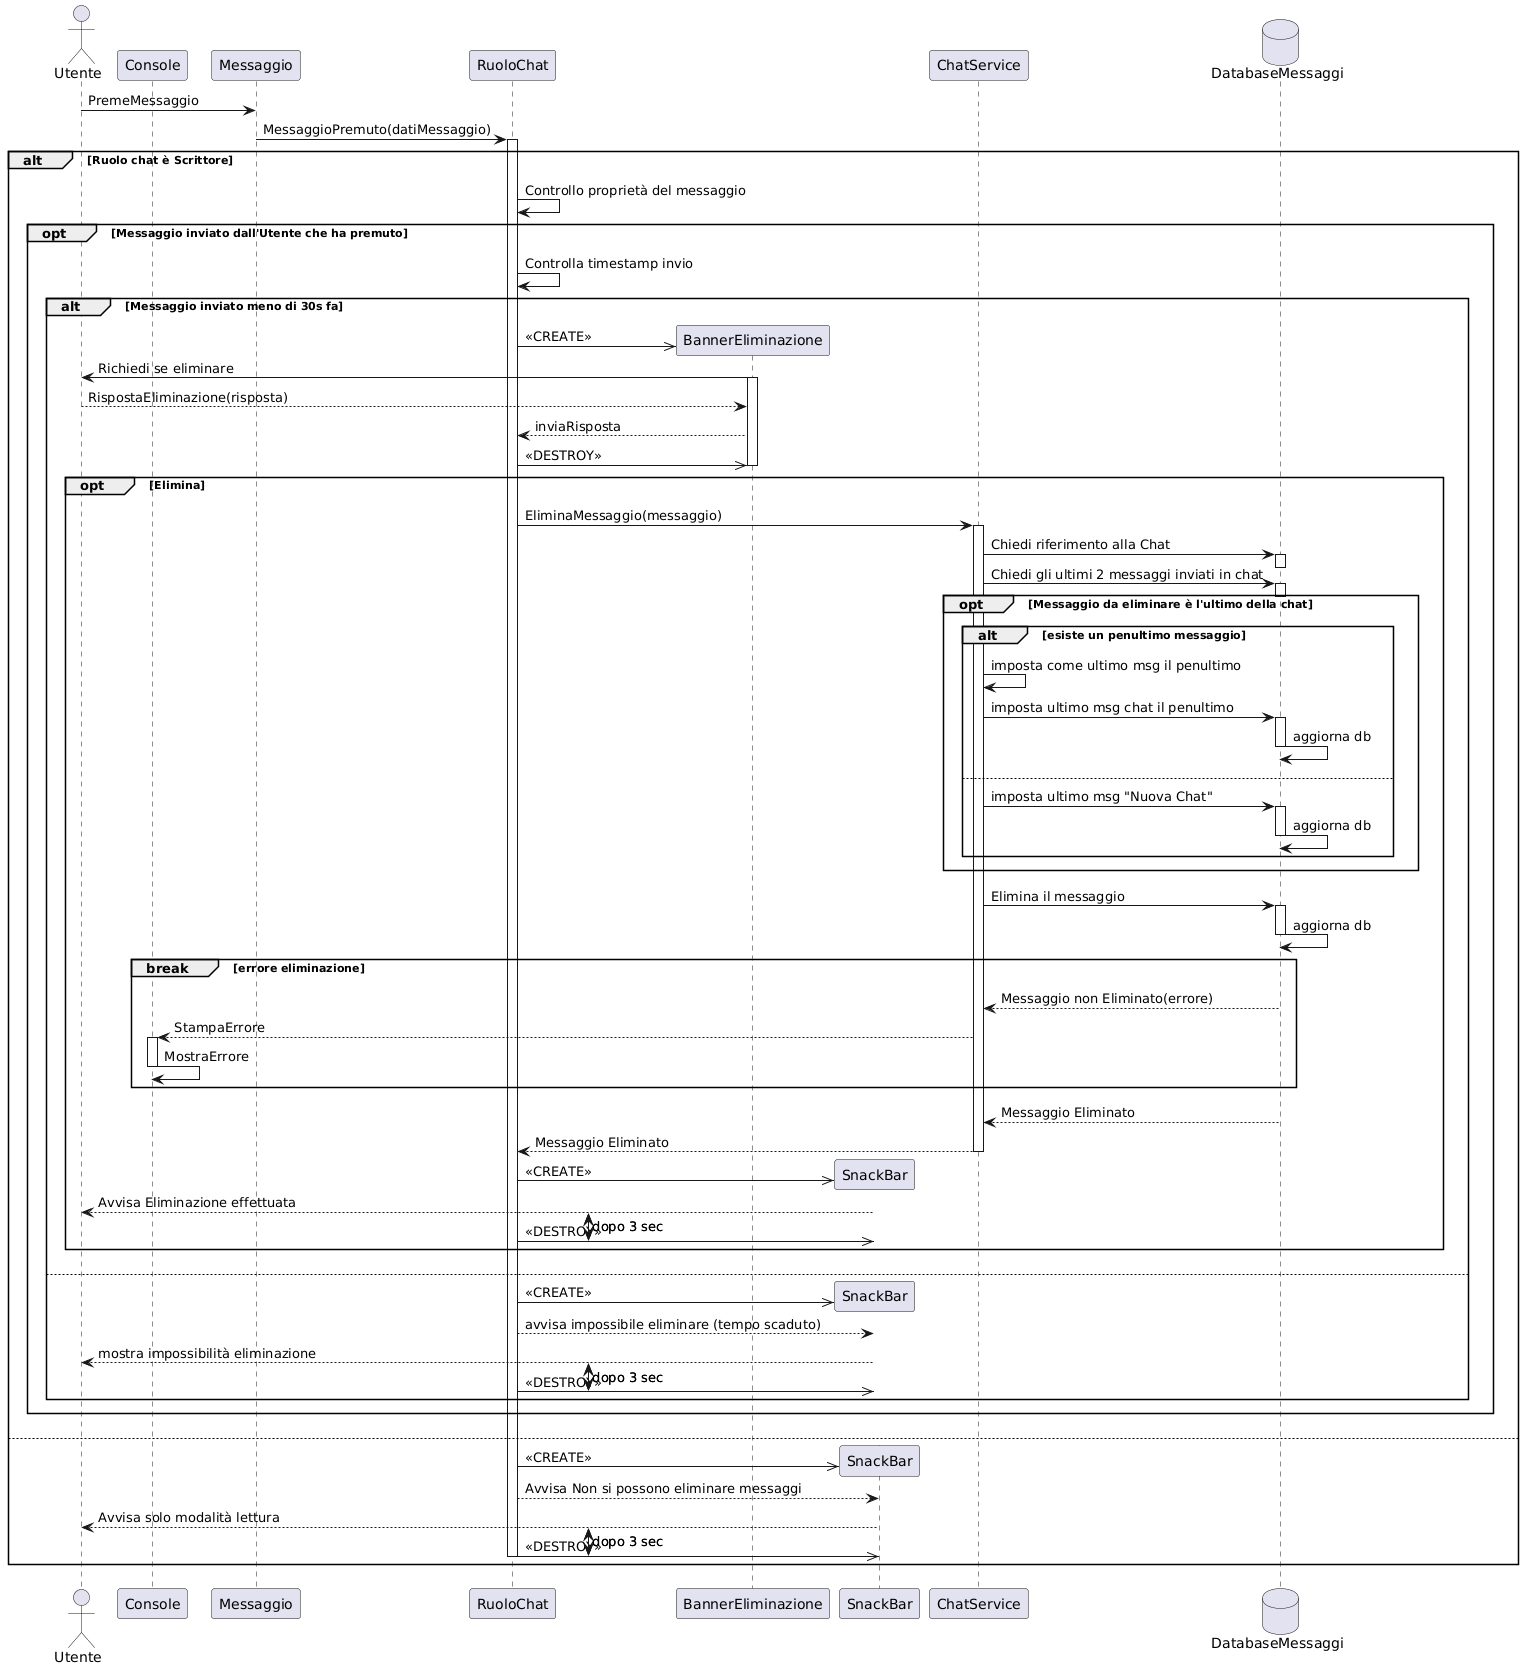

The diagram above was rendered by PlantUML. Its source (embedded in the PNG):
@startuml
!pragma teoz true

actor Utente
participant Console
participant Messaggio
participant RuoloChat
participant BannerEliminazione
participant SnackBar
participant ChatService
database DatabaseMessaggi


Utente->Messaggio: PremeMessaggio

Messaggio->RuoloChat: MessaggioPremuto(datiMessaggio)
activate RuoloChat

alt Ruolo chat è Scrittore

    RuoloChat->RuoloChat: Controllo proprietà del messaggio

    opt Messaggio inviato dall'Utente che ha premuto
        RuoloChat->RuoloChat: Controlla timestamp invio

        alt Messaggio inviato meno di 30s fa 
        
            create BannerEliminazione
            RuoloChat ->> BannerEliminazione: <<CREATE>> 
            
            BannerEliminazione->Utente: Richiedi se eliminare
            activate BannerEliminazione

            Utente-->BannerEliminazione: RispostaEliminazione(risposta)
            BannerEliminazione-->RuoloChat: inviaRisposta
            
           
            RuoloChat->> BannerEliminazione: <<DESTROY>>
            deactivate BannerEliminazione
            destroy BannerEliminazione

            opt Elimina
                RuoloChat->ChatService: EliminaMessaggio(messaggio)
                activate ChatService

                ChatService->DatabaseMessaggi: Chiedi riferimento alla Chat
                activate DatabaseMessaggi
                deactivate DatabaseMessaggi
                
                ChatService->DatabaseMessaggi: Chiedi gli ultimi 2 messaggi inviati in chat
                activate DatabaseMessaggi
                deactivate DatabaseMessaggi

                opt Messaggio da eliminare è l'ultimo della chat
                    alt esiste un penultimo messaggio
                        ChatService->ChatService: imposta come ultimo msg il penultimo
                        ChatService->DatabaseMessaggi: imposta ultimo msg chat il penultimo
                        
                        activate DatabaseMessaggi
                        DatabaseMessaggi->DatabaseMessaggi: aggiorna db
                        deactivate DatabaseMessaggi
                    else 
                        ChatService->DatabaseMessaggi: imposta ultimo msg "Nuova Chat" 
                        
                        activate DatabaseMessaggi
                        DatabaseMessaggi->DatabaseMessaggi: aggiorna db
                        deactivate DatabaseMessaggi
                    end
                end

                ChatService->DatabaseMessaggi: Elimina il messaggio

                activate DatabaseMessaggi
                DatabaseMessaggi->DatabaseMessaggi: aggiorna db
                deactivate DatabaseMessaggi

                break errore eliminazione
                    DatabaseMessaggi-->ChatService: Messaggio non Eliminato(errore)
                    ChatService-->Console: StampaErrore
                    activate Console
                    Console->Console: MostraErrore
                    deactivate Console
                end

                DatabaseMessaggi-->ChatService :Messaggio Eliminato
                ChatService-->RuoloChat: Messaggio Eliminato
                deactivate ChatService

                
                create SnackBar
                activate SnackBar
                RuoloChat->> SnackBar: <<CREATE>>
                {start1} SnackBar-->Utente: Avvisa Eliminazione effettuata
                {end1} RuoloChat ->> SnackBar : <<DESTROY>>
                deactivate SnackBar
                destroy SnackBar
                {start1} <-> {end1}: dopo 3 sec
                

            end

        else
            create SnackBar
            activate SnackBar
            RuoloChat->> SnackBar: <<CREATE>>
            RuoloChat-->SnackBar: avvisa impossibile eliminare (tempo scaduto)
            {start2} SnackBar-->Utente: mostra impossibilità eliminazione
            {end2} RuoloChat ->> SnackBar: <<DESTROY>>
            deactivate SnackBar
            destroy SnackBar

            {start2} <-> {end2}: dopo 3 sec
        end
        
    end 
else
    create SnackBar
    RuoloChat->> SnackBar: <<CREATE>>
    RuoloChat-->SnackBar: Avvisa Non si possono eliminare messaggi
    {start3} SnackBar-->Utente: Avvisa solo modalità lettura
    {end3} RuoloChat ->> SnackBar : <<DESTROY>>
    destroy SnackBar
    deactivate RuoloChat

    {start3} <-> {end3}: dopo 3 sec

end
@enduml